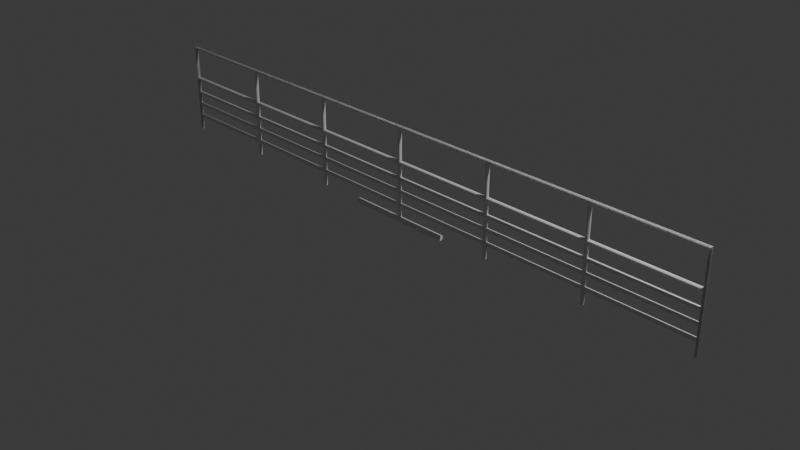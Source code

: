 # Source: corrimao.blend  (saved by Blender 4.5.91; exported with 4.5.12 LTS)
import bpy
from mathutils import Matrix  # noqa: F401  (used for matrix-valued properties, if any)

bpy.ops.wm.read_factory_settings(use_empty=True)
scene = bpy.context.scene
scene.name = 'Scene'

# ---- collections
col_collection = bpy.data.collections.new('Collection'); scene.collection.children.link(col_collection)

# ---- world
world_world = bpy.data.worlds.new('World'); scene.world = world_world
world_world.use_nodes = True; world_world.node_tree.nodes.clear()
_N = world_world.node_tree.nodes; _L = world_world.node_tree.links
n0 = _N.new('ShaderNodeOutputWorld'); n0.name = 'World Output'; n0.location = (200, 100)
n1 = _N.new('ShaderNodeBackground'); n1.name = 'Background'; n1.location = (-200, 100)
n1.inputs[0].default_value = (0.05088, 0.05088, 0.05088, 1.0)
_L.new(n1.outputs[0], n0.inputs[0])
n0.is_active_output = True
world_world.color = (0.05088, 0.05088, 0.05088)
world_world.sun_shadow_jitter_overblur = 0.0

# ---- cameras
cam_camera = bpy.data.cameras.new('Camera')
cam_camera.clip_end = 100.0
cam_camera.ortho_scale = 7.314

# ---- lights
light_light = bpy.data.lights.new('Light', 'POINT')
light_light.energy = 1000.0
light_light.shadow_soft_size = 0.1

# ---- meshes
me_cylinder = bpy.data.meshes.new('Cylinder')
me_cylinder.from_pydata([(-5.106e-08, 0.02965, -0.1161), (-3.873e-08, 0.02965, 0.1065), (0.005784, 0.02908, -0.1161), (0.005784, 0.02908, 0.1065), (0.01135, 0.02739, -0.1161), (0.01135, 0.02739, 0.1065), (0.01647, 0.02465, -0.1161), (0.01647, 0.02465, 0.1065), (0.02096, 0.02096, -0.1161), (0.02096, 0.02096, 0.1065), (0.02465, 0.01647, -0.1161), (0.02465, 0.01647, 0.1065), (0.02739, 0.01135, -0.1161), (0.02739, 0.01135, 0.1065), (0.02908, 0.005784, -0.1161), (0.02908, 0.005784, 0.1065), (0.02965, 6.146e-10, -0.1161), (0.02965, 6.146e-10, 0.1065), (0.02908, -0.005784, -0.1161), (0.02908, -0.005784, 0.1065), (0.02739, -0.01135, -0.1161), (0.02739, -0.01135, 0.1065), (0.02465, -0.01647, -0.1161), (0.02465, -0.01647, 0.1065), (0.02096, -0.02096, -0.1161), (0.02096, -0.02096, 0.1065), (0.01647, -0.02465, -0.1161), (0.01647, -0.02465, 0.1065), (0.01135, -0.02739, -0.1161), (0.01135, -0.02739, 0.1065), (0.005784, -0.02908, -0.1161), (0.005784, -0.02908, 0.1065), (-5.106e-08, -0.02965, -0.1161), (-3.873e-08, -0.02965, 0.1065), (-0.005784, -0.02908, -0.1161), (-0.005784, -0.02908, 0.1065), (-0.01135, -0.02739, -0.1161), (-0.01135, -0.02739, 0.1065), (-0.01647, -0.02465, -0.1161), (-0.01647, -0.02465, 0.1065), (-0.02096, -0.02096, -0.1161), (-0.02096, -0.02096, 0.1065), (-0.02465, -0.01647, -0.1161), (-0.02465, -0.01647, 0.1065), (-0.02739, -0.01135, -0.1161), (-0.02739, -0.01135, 0.1065), (-0.02908, -0.005784, -0.1161), (-0.02908, -0.005784, 0.1065), (-0.02965, 6.146e-10, -0.1161), (-0.02965, 6.146e-10, 0.1065), (-0.02908, 0.005784, -0.1161), (-0.02908, 0.005784, 0.1065), (-0.02739, 0.01135, -0.1161), (-0.02739, 0.01135, 0.1065), (-0.02465, 0.01647, -0.1161), (-0.02465, 0.01647, 0.1065), (-0.02096, 0.02096, -0.1161), (-0.02096, 0.02096, 0.1065), (-0.01647, 0.02465, -0.1161), (-0.01647, 0.02465, 0.1065), (-0.01135, 0.02739, -0.1161), (-0.01135, 0.02739, 0.1065), (-0.005784, 0.02908, -0.1161), (-0.005784, 0.02908, 0.1065), (-2.504e-08, 0.02965, 0.3329), (0.005784, 0.02908, 0.3329), (0.01135, 0.02739, 0.3329), (0.01647, 0.02465, 0.3329), (0.02096, 0.02096, 0.3329), (0.02465, 0.01647, 0.3329), (0.02739, 0.01135, 0.3329), (0.02908, 0.005784, 0.3329), (0.02965, 6.146e-10, 0.3329), (0.02908, -0.005784, 0.3329), (0.02739, -0.01135, 0.3329), (0.02465, -0.01647, 0.3329), (0.02096, -0.02096, 0.3329), (0.01647, -0.02465, 0.3329), (0.01135, -0.02739, 0.3329), (0.005784, -0.02908, 0.3329), (-2.504e-08, -0.02965, 0.3329), (-0.005784, -0.02908, 0.3329), (-0.01135, -0.02739, 0.3329), (-0.01647, -0.02465, 0.3329), (-0.02096, -0.02096, 0.3329), (-0.02465, -0.01647, 0.3329), (-0.02739, -0.01135, 0.3329), (-0.02908, -0.005784, 0.3329), (-0.02965, 6.146e-10, 0.3329), (-0.02908, 0.005784, 0.3329), (-0.02739, 0.01135, 0.3329), (-0.02465, 0.01647, 0.3329), (-0.02096, 0.02096, 0.3329), (-0.01647, 0.02465, 0.3329), (-0.01135, 0.02739, 0.3329), (-0.005784, 0.02908, 0.3329), (-0.005784, 0.02908, -0.3386), (-0.01135, 0.02739, -0.3386), (-0.01647, 0.02465, -0.3386), (-0.02096, 0.02096, -0.3386), (-0.02465, 0.01647, -0.3386), (-0.02739, 0.01135, -0.3386), (-0.02908, 0.005784, -0.3386), (-0.02965, 6.146e-10, -0.3386), (-0.02908, -0.005784, -0.3386), (-0.02739, -0.01135, -0.3386), (-0.02465, -0.01647, -0.3386), (-0.02096, -0.02096, -0.3386), (-0.01647, -0.02465, -0.3386), (-0.01135, -0.02739, -0.3386), (-0.005784, -0.02908, -0.3386), (-6.451e-08, -0.02965, -0.3386), (0.005784, -0.02908, -0.3386), (0.01135, -0.02739, -0.3386), (0.01647, -0.02465, -0.3386), (0.02096, -0.02096, -0.3386), (0.02465, -0.01647, -0.3386), (0.02739, -0.01135, -0.3386), (0.02908, -0.005784, -0.3386), (0.02965, 6.146e-10, -0.3386), (0.02908, 0.005784, -0.3386), (0.02739, 0.01135, -0.3386), (0.02465, 0.01647, -0.3386), (0.02096, 0.02096, -0.3386), (0.01647, 0.02465, -0.3386), (0.01135, 0.02739, -0.3386), (0.005784, 0.02908, -0.3386), (-6.451e-08, 0.02965, -0.3386), (-1.52e-08, 0.02965, 0.5504), (0.005784, 0.02908, 0.5504), (0.01135, 0.02739, 0.5504), (0.01647, 0.02465, 0.5504), (0.02096, 0.02096, 0.5504), (0.02465, 0.01647, 0.5504), (0.02739, 0.01135, 0.5504), (0.02908, 0.005784, 0.5504), (0.02965, 6.146e-10, 0.5504), (0.02908, -0.005784, 0.5504), (0.02739, -0.01135, 0.5504), (0.02465, -0.01647, 0.5504), (0.02096, -0.02096, 0.5504), (0.01647, -0.02465, 0.5504), (0.01135, -0.02739, 0.5504), (0.005784, -0.02908, 0.5504), (-1.52e-08, -0.02965, 0.5504), (-0.005784, -0.02908, 0.5504), (-0.01135, -0.02739, 0.5504), (-0.01647, -0.02465, 0.5504), (-0.02096, -0.02096, 0.5504), (-0.02465, -0.01647, 0.5504), (-0.02739, -0.01135, 0.5504), (-0.02908, -0.005784, 0.5504), (-0.02965, 6.146e-10, 0.5504), (-0.02908, 0.005784, 0.5504), (-0.02739, 0.01135, 0.5504), (-0.02465, 0.01647, 0.5504), (-0.02096, 0.02096, 0.5504), (-0.01647, 0.02465, 0.5504), (-0.01135, 0.02739, 0.5504), (-0.005784, 0.02908, 0.5504), (-0.005784, 0.02908, -0.6058), (-0.01135, 0.02739, -0.6058), (-0.01647, 0.02465, -0.6058), (-0.02096, 0.02096, -0.6058), (-0.02465, 0.01647, -0.6058), (-0.02739, 0.01135, -0.6058), (-0.02908, 0.005784, -0.6058), (-0.02965, 6.146e-10, -0.6058), (-0.02908, -0.005784, -0.6058), (-0.02739, -0.01135, -0.6058), (-0.02465, -0.01647, -0.6058), (-0.02096, -0.02096, -0.6058), (-0.01647, -0.02465, -0.6058), (-0.01135, -0.02739, -0.6058), (-0.005784, -0.02908, -0.6058), (-7.694e-08, -0.02965, -0.6058), (0.005784, -0.02908, -0.6058), (0.01135, -0.02739, -0.6058), (0.01647, -0.02465, -0.6058), (0.02096, -0.02096, -0.6058), (0.02465, -0.01647, -0.6058), (0.02739, -0.01135, -0.6058), (0.02908, -0.005784, -0.6058), (0.02965, 6.146e-10, -0.6058), (0.02908, 0.005784, -0.6058), (0.02739, 0.01135, -0.6058), (0.02465, 0.01647, -0.6058), (0.02096, 0.02096, -0.6058), (0.01647, 0.02465, -0.6058), (0.01135, 0.02739, -0.6058), (0.005784, 0.02908, -0.6058), (-7.694e-08, 0.02965, -0.6058), (-3.141e-08, 0.02965, 0.5928), (0.005784, 0.02908, 0.5928), (0.01135, 0.02739, 0.5928), (0.01647, 0.02465, 0.5928), (0.02096, 0.02096, 0.5928), (0.02465, 0.01647, 0.5928), (0.02739, 0.01135, 0.5928), (0.02908, 0.005784, 0.5928), (0.02965, 6.146e-10, 0.5928), (0.02908, -0.005784, 0.5928), (0.02739, -0.01135, 0.5928), (0.02465, -0.01647, 0.5928), (0.02096, -0.02096, 0.5928), (0.01647, -0.02465, 0.5928), (0.01135, -0.02739, 0.5928), (0.005784, -0.02908, 0.5928), (-3.141e-08, -0.02965, 0.5928), (-0.005784, -0.02908, 0.5928), (-0.01135, -0.02739, 0.5928), (-0.01647, -0.02465, 0.5928), (-0.02096, -0.02096, 0.5928), (-0.02465, -0.01647, 0.5928), (-0.02739, -0.01135, 0.5928), (-0.02908, -0.005784, 0.5928), (-0.02965, 6.146e-10, 0.5928), (-0.02908, 0.005784, 0.5928), (-0.02739, 0.01135, 0.5928), (-0.02465, 0.01647, 0.5928), (-0.02096, 0.02096, 0.5928), (-0.01647, 0.02465, 0.5928), (-0.01135, 0.02739, 0.5928), (-0.005784, 0.02908, 0.5928), (-3.141e-08, 0.02965, 0.5928), (0.005784, 0.02908, 0.5928), (0.01135, 0.02739, 0.5928), (0.01647, 0.02465, 0.5928), (0.02096, 0.02096, 0.5928), (0.02465, 0.01647, 0.5928), (0.02739, 0.01135, 0.5928), (0.02908, 0.005784, 0.5928), (0.02965, 6.146e-10, 0.5928), (0.02908, -0.005784, 0.5928), (0.02739, -0.01135, 0.5928), (0.02465, -0.01647, 0.5928), (0.02096, -0.02096, 0.5928), (0.01647, -0.02465, 0.5928), (0.01135, -0.02739, 0.5928), (0.005784, -0.02908, 0.5928), (-3.141e-08, -0.02965, 0.5928), (-0.005784, -0.02908, 0.5928), (-0.01135, -0.02739, 0.5928), (-0.01647, -0.02465, 0.5928), (-0.02096, -0.02096, 0.5928), (-0.02465, -0.01647, 0.5928), (-0.02739, -0.01135, 0.5928), (-0.02908, -0.005784, 0.5928), (-0.02965, 6.146e-10, 0.5928), (-0.02908, 0.005784, 0.5928), (-0.02739, 0.01135, 0.5928), (-0.02465, 0.01647, 0.5928), (-0.02096, 0.02096, 0.5928), (-0.01647, 0.02465, 0.5928), (-0.01135, 0.02739, 0.5928), (-0.005784, 0.02908, 0.5928)], [], [(0, 1, 3, 2), (2, 3, 5, 4), (4, 5, 7, 6), (6, 7, 9, 8), (8, 9, 11, 10), (10, 11, 13, 12), (12, 13, 15, 14), (14, 15, 17, 16), (16, 17, 19, 18), (18, 19, 21, 20), (20, 21, 23, 22), (22, 23, 25, 24), (24, 25, 27, 26), (26, 27, 29, 28), (28, 29, 31, 30), (30, 31, 33, 32), (32, 33, 35, 34), (34, 35, 37, 36), (36, 37, 39, 38), (38, 39, 41, 40), (40, 41, 43, 42), (42, 43, 45, 44), (44, 45, 47, 46), (46, 47, 49, 48), (48, 49, 51, 50), (50, 51, 53, 52), (52, 53, 55, 54), (54, 55, 57, 56), (56, 57, 59, 58), (58, 59, 61, 60), (60, 61, 63, 62), (62, 63, 1, 0), (8, 10, 122, 123), (41, 39, 83, 84), (23, 21, 74, 75), (5, 3, 65, 66), (49, 47, 87, 88), (31, 29, 78, 79), (13, 11, 69, 70), (57, 55, 91, 92), (39, 37, 82, 83), (21, 19, 73, 74), (1, 63, 95, 64), (3, 1, 64, 65), (47, 45, 86, 87), (29, 27, 77, 78), (11, 9, 68, 69), (55, 53, 90, 91), (37, 35, 81, 82), (19, 17, 72, 73), (63, 61, 94, 95), (45, 43, 85, 86), (27, 25, 76, 77), (9, 7, 67, 68), (53, 51, 89, 90), (35, 33, 80, 81), (17, 15, 71, 72), (61, 59, 93, 94), (43, 41, 84, 85), (25, 23, 75, 76), (7, 5, 66, 67), (51, 49, 88, 89), (33, 31, 79, 80), (15, 13, 70, 71), (59, 57, 92, 93), (96, 127, 191, 160), (83, 82, 146, 147), (64, 95, 159, 128), (69, 68, 132, 133), (82, 81, 145, 146), (95, 94, 158, 159), (68, 67, 131, 132), (81, 80, 144, 145), (94, 93, 157, 158), (67, 66, 130, 131), (80, 79, 143, 144), (93, 92, 156, 157), (66, 65, 129, 130), (79, 78, 142, 143), (92, 91, 155, 156), (65, 64, 128, 129), (78, 77, 141, 142), (91, 90, 154, 155), (77, 76, 140, 141), (90, 89, 153, 154), (76, 75, 139, 140), (89, 88, 152, 153), (75, 74, 138, 139), (88, 87, 151, 152), (74, 73, 137, 138), (87, 86, 150, 151), (73, 72, 136, 137), (86, 85, 149, 150), (72, 71, 135, 136), (85, 84, 148, 149), (71, 70, 134, 135), (84, 83, 147, 148), (70, 69, 133, 134), (128, 159, 223, 192), (133, 132, 196, 197), (146, 145, 209, 210), (159, 158, 222, 223), (132, 131, 195, 196), (145, 144, 208, 209), (158, 157, 221, 222), (131, 130, 194, 195), (144, 143, 207, 208), (157, 156, 220, 221), (130, 129, 193, 194), (143, 142, 206, 207), (156, 155, 219, 220), (129, 128, 192, 193), (142, 141, 205, 206), (155, 154, 218, 219), (141, 140, 204, 205), (154, 153, 217, 218), (140, 139, 203, 204), (153, 152, 216, 217), (139, 138, 202, 203), (152, 151, 215, 216), (138, 137, 201, 202), (151, 150, 214, 215), (137, 136, 200, 201), (150, 149, 213, 214), (136, 135, 199, 200), (149, 148, 212, 213), (135, 134, 198, 199), (148, 147, 211, 212), (134, 133, 197, 198), (147, 146, 210, 211), (26, 28, 113, 114), (44, 46, 104, 105), (0, 2, 126, 127), (62, 0, 127, 96), (18, 20, 117, 118), (36, 38, 108, 109), (54, 56, 99, 100), (10, 12, 121, 122), (28, 30, 112, 113), (46, 48, 103, 104), (2, 4, 125, 126), (20, 22, 116, 117), (38, 40, 107, 108), (56, 58, 98, 99), (12, 14, 120, 121), (30, 32, 111, 112), (48, 50, 102, 103), (4, 6, 124, 125), (22, 24, 115, 116), (40, 42, 106, 107), (58, 60, 97, 98), (14, 16, 119, 120), (32, 34, 110, 111), (50, 52, 101, 102), (6, 8, 123, 124), (24, 26, 114, 115), (42, 44, 105, 106), (60, 62, 96, 97), (16, 18, 118, 119), (34, 36, 109, 110), (52, 54, 100, 101), (191, 190, 189, 188, 187, 186, 185, 184, 183, 182, 181, 180, 179, 178, 177, 176, 175, 174, 173, 172, 171, 170, 169, 168, 167, 166, 165, 164, 163, 162, 161, 160), (123, 122, 186, 187), (110, 109, 173, 174), (97, 96, 160, 161), (124, 123, 187, 188), (111, 110, 174, 175), (98, 97, 161, 162), (125, 124, 188, 189), (112, 111, 175, 176), (99, 98, 162, 163), (126, 125, 189, 190), (113, 112, 176, 177), (100, 99, 163, 164), (127, 126, 190, 191), (114, 113, 177, 178), (101, 100, 164, 165), (115, 114, 178, 179), (102, 101, 165, 166), (116, 115, 179, 180), (103, 102, 166, 167), (117, 116, 180, 181), (104, 103, 167, 168), (118, 117, 181, 182), (105, 104, 168, 169), (119, 118, 182, 183), (106, 105, 169, 170), (120, 119, 183, 184), (107, 106, 170, 171), (121, 120, 184, 185), (108, 107, 171, 172), (122, 121, 185, 186), (109, 108, 172, 173), (221, 220, 252, 253), (225, 224, 255, 254, 253, 252, 251, 250, 249, 248, 247, 246, 245, 244, 243, 242, 241, 240, 239, 238, 237, 236, 235, 234, 233, 232, 231, 230, 229, 228, 227, 226), (199, 198, 230, 231), (208, 207, 239, 240), (217, 216, 248, 249), (195, 194, 226, 227), (204, 203, 235, 236), (213, 212, 244, 245), (222, 221, 253, 254), (200, 199, 231, 232), (209, 208, 240, 241), (218, 217, 249, 250), (196, 195, 227, 228), (205, 204, 236, 237), (214, 213, 245, 246), (223, 222, 254, 255), (201, 200, 232, 233), (210, 209, 241, 242), (219, 218, 250, 251), (197, 196, 228, 229), (206, 205, 237, 238), (215, 214, 246, 247), (193, 192, 224, 225), (192, 223, 255, 224), (202, 201, 233, 234), (211, 210, 242, 243), (220, 219, 251, 252), (198, 197, 229, 230), (207, 206, 238, 239), (216, 215, 247, 248), (194, 193, 225, 226), (203, 202, 234, 235), (212, 211, 243, 244)])
_uv = me_cylinder.uv_layers.new(name='UVMap')
_uv.uv.foreach_set('vector', [1.0, 0.5, 1.0, 1.0, 0.9688, 1.0, 0.9688, 0.5, 0.9688, 0.5, 0.9688, 1.0, 0.9375, 1.0, 0.9375, 0.5, 0.9375, 0.5, 0.9375, 1.0, 0.9062, 1.0, 0.9062, 0.5, 0.9062, 0.5, 0.9062, 1.0, 0.875, 1.0, 0.875, 0.5, 0.875, 0.5, 0.875, 1.0, 0.8438, 1.0, 0.8438, 0.5, 0.8438, 0.5, 0.8438, 1.0, 0.8125, 1.0, 0.8125, 0.5, 0.8125, 0.5, 0.8125, 1.0, 0.7812, 1.0, 0.7812, 0.5, 0.7812, 0.5, 0.7812, 1.0, 0.75, 1.0, 0.75, 0.5, 0.75, 0.5, 0.75, 1.0, 0.7188, 1.0, 0.7188, 0.5, 0.7188, 0.5, 0.7188, 1.0, 0.6875, 1.0, 0.6875, 0.5, 0.6875, 0.5, 0.6875, 1.0, 0.6562, 1.0, 0.6562, 0.5, 0.6562, 0.5, 0.6562, 1.0, 0.625, 1.0, 0.625, 0.5, 0.625, 0.5, 0.625, 1.0, 0.5938, 1.0, 0.5938, 0.5, 0.5938, 0.5, 0.5938, 1.0, 0.5625, 1.0, 0.5625, 0.5, 0.5625, 0.5, 0.5625, 1.0, 0.5312, 1.0, 0.5312, 0.5, 0.5312, 0.5, 0.5312, 1.0, 0.5, 1.0, 0.5, 0.5, 0.5, 0.5, 0.5, 1.0, 0.4688, 1.0, 0.4688, 0.5, 0.4688, 0.5, 0.4688, 1.0, 0.4375, 1.0, 0.4375, 0.5, 0.4375, 0.5, 0.4375, 1.0, 0.4062, 1.0, 0.4062, 0.5, 0.4062, 0.5, 0.4062, 1.0, 0.375, 1.0, 0.375, 0.5, 0.375, 0.5, 0.375, 1.0, 0.3438, 1.0, 0.3438, 0.5, 0.3438, 0.5, 0.3438, 1.0, 0.3125, 1.0, 0.3125, 0.5, 0.3125, 0.5, 0.3125, 1.0, 0.2812, 1.0, 0.2812, 0.5, 0.2812, 0.5, 0.2812, 1.0, 0.25, 1.0, 0.25, 0.5, 0.25, 0.5, 0.25, 1.0, 0.2188, 1.0, 0.2188, 0.5, 0.2188, 0.5, 0.2188, 1.0, 0.1875, 1.0, 0.1875, 0.5, 0.1875, 0.5, 0.1875, 1.0, 0.1562, 1.0, 0.1562, 0.5, 0.1562, 0.5, 0.1562, 1.0, 0.125, 1.0, 0.125, 0.5, 0.125, 0.5, 0.125, 1.0, 0.09375, 1.0, 0.09375, 0.5, 0.09375, 0.5, 0.09375, 1.0, 0.0625, 1.0, 0.0625, 0.5, 0.0625, 0.5, 0.0625, 1.0, 0.03125, 1.0, 0.03125, 0.5, 0.03125, 0.5, 0.03125, 1.0, 0.0, 1.0, 0.0, 0.5, 0.875, 0.5, 0.8438, 0.5, 0.8438, 0.5, 0.875, 0.5, 0.375, 1.0, 0.4062, 1.0, 0.4062, 1.0, 0.375, 1.0, 0.6562, 1.0, 0.6875, 1.0, 0.6875, 1.0, 0.6562, 1.0, 0.9375, 1.0, 0.9688, 1.0, 0.9688, 1.0, 0.9375, 1.0, 0.25, 1.0, 0.2812, 1.0, 0.2812, 1.0, 0.25, 1.0, 0.5312, 1.0, 0.5625, 1.0, 0.5625, 1.0, 0.5312, 1.0, 0.8125, 1.0, 0.8438, 1.0, 0.8438, 1.0, 0.8125, 1.0, 0.125, 1.0, 0.1562, 1.0, 0.1562, 1.0, 0.125, 1.0, 0.4062, 1.0, 0.4375, 1.0, 0.4375, 1.0, 0.4062, 1.0, 0.6875, 1.0, 0.7188, 1.0, 0.7188, 1.0, 0.6875, 1.0, 0.0, 1.0, 0.03125, 1.0, 0.03125, 1.0, 0.0, 1.0, 0.9688, 1.0, 1.0, 1.0, 1.0, 1.0, 0.9688, 1.0, 0.2812, 1.0, 0.3125, 1.0, 0.3125, 1.0, 0.2812, 1.0, 0.5625, 1.0, 0.5938, 1.0, 0.5938, 1.0, 0.5625, 1.0, 0.8438, 1.0, 0.875, 1.0, 0.875, 1.0, 0.8438, 1.0, 0.1562, 1.0, 0.1875, 1.0, 0.1875, 1.0, 0.1562, 1.0, 0.4375, 1.0, 0.4688, 1.0, 0.4688, 1.0, 0.4375, 1.0, 0.7188, 1.0, 0.75, 1.0, 0.75, 1.0, 0.7188, 1.0, 0.03125, 1.0, 0.0625, 1.0, 0.0625, 1.0, 0.03125, 1.0, 0.3125, 1.0, 0.3438, 1.0, 0.3438, 1.0, 0.3125, 1.0, 0.5938, 1.0, 0.625, 1.0, 0.625, 1.0, 0.5938, 1.0, 0.875, 1.0, 0.9062, 1.0, 0.9062, 1.0, 0.875, 1.0, 0.1875, 1.0, 0.2188, 1.0, 0.2188, 1.0, 0.1875, 1.0, 0.4688, 1.0, 0.5, 1.0, 0.5, 1.0, 0.4688, 1.0, 0.75, 1.0, 0.7812, 1.0, 0.7812, 1.0, 0.75, 1.0, 0.0625, 1.0, 0.09375, 1.0, 0.09375, 1.0, 0.0625, 1.0, 0.3438, 1.0, 0.375, 1.0, 0.375, 1.0, 0.3438, 1.0, 0.625, 1.0, 0.6562, 1.0, 0.6562, 1.0, 0.625, 1.0, 0.9062, 1.0, 0.9375, 1.0, 0.9375, 1.0, 0.9062, 1.0, 0.2188, 1.0, 0.25, 1.0, 0.25, 1.0, 0.2188, 1.0, 0.5, 1.0, 0.5312, 1.0, 0.5312, 1.0, 0.5, 1.0, 0.7812, 1.0, 0.8125, 1.0, 0.8125, 1.0, 0.7812, 1.0, 0.09375, 1.0, 0.125, 1.0, 0.125, 1.0, 0.09375, 1.0, 0.03125, 0.5, 0.0, 0.5, 0.0, 0.5, 0.03125, 0.5, 0.4062, 1.0, 0.4375, 1.0, 0.4375, 1.0, 0.4062, 1.0, 0.0, 1.0, 0.03125, 1.0, 0.03125, 1.0, 0.0, 1.0, 0.8438, 1.0, 0.875, 1.0, 0.875, 1.0, 0.8438, 1.0, 0.4375, 1.0, 0.4688, 1.0, 0.4688, 1.0, 0.4375, 1.0, 0.03125, 1.0, 0.0625, 1.0, 0.0625, 1.0, 0.03125, 1.0, 0.875, 1.0, 0.9062, 1.0, 0.9062, 1.0, 0.875, 1.0, 0.4688, 1.0, 0.5, 1.0, 0.5, 1.0, 0.4688, 1.0, 0.0625, 1.0, 0.09375, 1.0, 0.09375, 1.0, 0.0625, 1.0, 0.9062, 1.0, 0.9375, 1.0, 0.9375, 1.0, 0.9062, 1.0, 0.5, 1.0, 0.5312, 1.0, 0.5312, 1.0, 0.5, 1.0, 0.09375, 1.0, 0.125, 1.0, 0.125, 1.0, 0.09375, 1.0, 0.9375, 1.0, 0.9688, 1.0, 0.9688, 1.0, 0.9375, 1.0, 0.5312, 1.0, 0.5625, 1.0, 0.5625, 1.0, 0.5312, 1.0, 0.125, 1.0, 0.1562, 1.0, 0.1562, 1.0, 0.125, 1.0, 0.9688, 1.0, 1.0, 1.0, 1.0, 1.0, 0.9688, 1.0, 0.5625, 1.0, 0.5938, 1.0, 0.5938, 1.0, 0.5625, 1.0, 0.1562, 1.0, 0.1875, 1.0, 0.1875, 1.0, 0.1562, 1.0, 0.5938, 1.0, 0.625, 1.0, 0.625, 1.0, 0.5938, 1.0, 0.1875, 1.0, 0.2188, 1.0, 0.2188, 1.0, 0.1875, 1.0, 0.625, 1.0, 0.6562, 1.0, 0.6562, 1.0, 0.625, 1.0, 0.2188, 1.0, 0.25, 1.0, 0.25, 1.0, 0.2188, 1.0, 0.6562, 1.0, 0.6875, 1.0, 0.6875, 1.0, 0.6562, 1.0, 0.25, 1.0, 0.2812, 1.0, 0.2812, 1.0, 0.25, 1.0, 0.6875, 1.0, 0.7188, 1.0, 0.7188, 1.0, 0.6875, 1.0, 0.2812, 1.0, 0.3125, 1.0, 0.3125, 1.0, 0.2812, 1.0, 0.7188, 1.0, 0.75, 1.0, 0.75, 1.0, 0.7188, 1.0, 0.3125, 1.0, 0.3438, 1.0, 0.3438, 1.0, 0.3125, 1.0, 0.75, 1.0, 0.7812, 1.0, 0.7812, 1.0, 0.75, 1.0, 0.3438, 1.0, 0.375, 1.0, 0.375, 1.0, 0.3438, 1.0, 0.7812, 1.0, 0.8125, 1.0, 0.8125, 1.0, 0.7812, 1.0, 0.375, 1.0, 0.4062, 1.0, 0.4062, 1.0, 0.375, 1.0, 0.8125, 1.0, 0.8438, 1.0, 0.8438, 1.0, 0.8125, 1.0, 0.0, 1.0, 0.03125, 1.0, 0.03125, 1.0, 0.0, 1.0, 0.8438, 1.0, 0.875, 1.0, 0.875, 1.0, 0.8438, 1.0, 0.4375, 1.0, 0.4688, 1.0, 0.4688, 1.0, 0.4375, 1.0, 0.03125, 1.0, 0.0625, 1.0, 0.0625, 1.0, 0.03125, 1.0, 0.875, 1.0, 0.9062, 1.0, 0.9062, 1.0, 0.875, 1.0, 0.4688, 1.0, 0.5, 1.0, 0.5, 1.0, 0.4688, 1.0, 0.0625, 1.0, 0.09375, 1.0, 0.09375, 1.0, 0.0625, 1.0, 0.9062, 1.0, 0.9375, 1.0, 0.9375, 1.0, 0.9062, 1.0, 0.5, 1.0, 0.5312, 1.0, 0.5312, 1.0, 0.5, 1.0, 0.09375, 1.0, 0.125, 1.0, 0.125, 1.0, 0.09375, 1.0, 0.9375, 1.0, 0.9688, 1.0, 0.9688, 1.0, 0.9375, 1.0, 0.5312, 1.0, 0.5625, 1.0, 0.5625, 1.0, 0.5312, 1.0, 0.125, 1.0, 0.1562, 1.0, 0.1562, 1.0, 0.125, 1.0, 0.9688, 1.0, 1.0, 1.0, 1.0, 1.0, 0.9688, 1.0, 0.5625, 1.0, 0.5938, 1.0, 0.5938, 1.0, 0.5625, 1.0, 0.1562, 1.0, 0.1875, 1.0, 0.1875, 1.0, 0.1562, 1.0, 0.5938, 1.0, 0.625, 1.0, 0.625, 1.0, 0.5938, 1.0, 0.1875, 1.0, 0.2188, 1.0, 0.2188, 1.0, 0.1875, 1.0, 0.625, 1.0, 0.6562, 1.0, 0.6562, 1.0, 0.625, 1.0, 0.2188, 1.0, 0.25, 1.0, 0.25, 1.0, 0.2188, 1.0, 0.6562, 1.0, 0.6875, 1.0, 0.6875, 1.0, 0.6562, 1.0, 0.25, 1.0, 0.2812, 1.0, 0.2812, 1.0, 0.25, 1.0, 0.6875, 1.0, 0.7188, 1.0, 0.7188, 1.0, 0.6875, 1.0, 0.2812, 1.0, 0.3125, 1.0, 0.3125, 1.0, 0.2812, 1.0, 0.7188, 1.0, 0.75, 1.0, 0.75, 1.0, 0.7188, 1.0, 0.3125, 1.0, 0.3438, 1.0, 0.3438, 1.0, 0.3125, 1.0, 0.75, 1.0, 0.7812, 1.0, 0.7812, 1.0, 0.75, 1.0, 0.3438, 1.0, 0.375, 1.0, 0.375, 1.0, 0.3438, 1.0, 0.7812, 1.0, 0.8125, 1.0, 0.8125, 1.0, 0.7812, 1.0, 0.375, 1.0, 0.4062, 1.0, 0.4062, 1.0, 0.375, 1.0, 0.8125, 1.0, 0.8438, 1.0, 0.8438, 1.0, 0.8125, 1.0, 0.4062, 1.0, 0.4375, 1.0, 0.4375, 1.0, 0.4062, 1.0, 0.5938, 0.5, 0.5625, 0.5, 0.5625, 0.5, 0.5938, 0.5, 0.3125, 0.5, 0.2812, 0.5, 0.2812, 0.5, 0.3125, 0.5, 1.0, 0.5, 0.9688, 0.5, 0.9688, 0.5, 1.0, 0.5, 0.03125, 0.5, 0.0, 0.5, 0.0, 0.5, 0.03125, 0.5, 0.7188, 0.5, 0.6875, 0.5, 0.6875, 0.5, 0.7188, 0.5, 0.4375, 0.5, 0.4062, 0.5, 0.4062, 0.5, 0.4375, 0.5, 0.1562, 0.5, 0.125, 0.5, 0.125, 0.5, 0.1562, 0.5, 0.8438, 0.5, 0.8125, 0.5, 0.8125, 0.5, 0.8438, 0.5, 0.5625, 0.5, 0.5312, 0.5, 0.5312, 0.5, 0.5625, 0.5, 0.2812, 0.5, 0.25, 0.5, 0.25, 0.5, 0.2812, 0.5, 0.9688, 0.5, 0.9375, 0.5, 0.9375, 0.5, 0.9688, 0.5, 0.6875, 0.5, 0.6562, 0.5, 0.6562, 0.5, 0.6875, 0.5, 0.4062, 0.5, 0.375, 0.5, 0.375, 0.5, 0.4062, 0.5, 0.125, 0.5, 0.09375, 0.5, 0.09375, 0.5, 0.125, 0.5, 0.8125, 0.5, 0.7812, 0.5, 0.7812, 0.5, 0.8125, 0.5, 0.5312, 0.5, 0.5, 0.5, 0.5, 0.5, 0.5312, 0.5, 0.25, 0.5, 0.2188, 0.5, 0.2188, 0.5, 0.25, 0.5, 0.9375, 0.5, 0.9062, 0.5, 0.9062, 0.5, 0.9375, 0.5, 0.6562, 0.5, 0.625, 0.5, 0.625, 0.5, 0.6562, 0.5, 0.375, 0.5, 0.3438, 0.5, 0.3438, 0.5, 0.375, 0.5, 0.09375, 0.5, 0.0625, 0.5, 0.0625, 0.5, 0.09375, 0.5, 0.7812, 0.5, 0.75, 0.5, 0.75, 0.5, 0.7812, 0.5, 0.5, 0.5, 0.4688, 0.5, 0.4688, 0.5, 0.5, 0.5, 0.2188, 0.5, 0.1875, 0.5, 0.1875, 0.5, 0.2188, 0.5, 0.9062, 0.5, 0.875, 0.5, 0.875, 0.5, 0.9062, 0.5, 0.625, 0.5, 0.5938, 0.5, 0.5938, 0.5, 0.625, 0.5, 0.3438, 0.5, 0.3125, 0.5, 0.3125, 0.5, 0.3438, 0.5, 0.0625, 0.5, 0.03125, 0.5, 0.03125, 0.5, 0.0625, 0.5, 0.75, 0.5, 0.7188, 0.5, 0.7188, 0.5, 0.75, 0.5, 0.4688, 0.5, 0.4375, 0.5, 0.4375, 0.5, 0.4688, 0.5, 0.1875, 0.5, 0.1562, 0.5, 0.1562, 0.5, 0.1875, 0.5, 0.75, 0.49, 0.7968, 0.4854, 0.8418, 0.4717, 0.8833, 0.4496, 0.9197, 0.4197, 0.9496, 0.3833, 0.9717, 0.3418, 0.9854, 0.2968, 0.99, 0.25, 0.9854, 0.2032, 0.9717, 0.1582, 0.9496, 0.1167, 0.9197, 0.08029, 0.8833, 0.05045, 0.8418, 0.02827, 0.7968, 0.01461, 0.75, 0.01, 0.7032, 0.01461, 0.6582, 0.02827, 0.6167, 0.05045, 0.5803, 0.08029, 0.5504, 0.1167, 0.5283, 0.1582, 0.5146, 0.2032, 0.51, 0.25, 0.5146, 0.2968, 0.5283, 0.3418, 0.5504, 0.3833, 0.5803, 0.4197, 0.6167, 0.4496, 0.6582, 0.4717, 0.7032, 0.4854, 0.875, 0.5, 0.8438, 0.5, 0.8438, 0.5, 0.875, 0.5, 0.4688, 0.5, 0.4375, 0.5, 0.4375, 0.5, 0.4688, 0.5, 0.0625, 0.5, 0.03125, 0.5, 0.03125, 0.5, 0.0625, 0.5, 0.9062, 0.5, 0.875, 0.5, 0.875, 0.5, 0.9062, 0.5, 0.5, 0.5, 0.4688, 0.5, 0.4688, 0.5, 0.5, 0.5, 0.09375, 0.5, 0.0625, 0.5, 0.0625, 0.5, 0.09375, 0.5, 0.9375, 0.5, 0.9062, 0.5, 0.9062, 0.5, 0.9375, 0.5, 0.5312, 0.5, 0.5, 0.5, 0.5, 0.5, 0.5312, 0.5, 0.125, 0.5, 0.09375, 0.5, 0.09375, 0.5, 0.125, 0.5, 0.9688, 0.5, 0.9375, 0.5, 0.9375, 0.5, 0.9688, 0.5, 0.5625, 0.5, 0.5312, 0.5, 0.5312, 0.5, 0.5625, 0.5, 0.1562, 0.5, 0.125, 0.5, 0.125, 0.5, 0.1562, 0.5, 1.0, 0.5, 0.9688, 0.5, 0.9688, 0.5, 1.0, 0.5, 0.5938, 0.5, 0.5625, 0.5, 0.5625, 0.5, 0.5938, 0.5, 0.1875, 0.5, 0.1562, 0.5, 0.1562, 0.5, 0.1875, 0.5, 0.625, 0.5, 0.5938, 0.5, 0.5938, 0.5, 0.625, 0.5, 0.2188, 0.5, 0.1875, 0.5, 0.1875, 0.5, 0.2188, 0.5, 0.6562, 0.5, 0.625, 0.5, 0.625, 0.5, 0.6562, 0.5, 0.25, 0.5, 0.2188, 0.5, 0.2188, 0.5, 0.25, 0.5, 0.6875, 0.5, 0.6562, 0.5, 0.6562, 0.5, 0.6875, 0.5, 0.2812, 0.5, 0.25, 0.5, 0.25, 0.5, 0.2812, 0.5, 0.7188, 0.5, 0.6875, 0.5, 0.6875, 0.5, 0.7188, 0.5, 0.3125, 0.5, 0.2812, 0.5, 0.2812, 0.5, 0.3125, 0.5, 0.75, 0.5, 0.7188, 0.5, 0.7188, 0.5, 0.75, 0.5, 0.3438, 0.5, 0.3125, 0.5, 0.3125, 0.5, 0.3438, 0.5, 0.7812, 0.5, 0.75, 0.5, 0.75, 0.5, 0.7812, 0.5, 0.375, 0.5, 0.3438, 0.5, 0.3438, 0.5, 0.375, 0.5, 0.8125, 0.5, 0.7812, 0.5, 0.7812, 0.5, 0.8125, 0.5, 0.4062, 0.5, 0.375, 0.5, 0.375, 0.5, 0.4062, 0.5, 0.8438, 0.5, 0.8125, 0.5, 0.8125, 0.5, 0.8438, 0.5, 0.4375, 0.5, 0.4062, 0.5, 0.4062, 0.5, 0.4375, 0.5, 0.09375, 1.0, 0.125, 1.0, 0.125, 1.0, 0.09375, 1.0, 0.2968, 0.4854, 0.25, 0.49, 0.2032, 0.4854, 0.1582, 0.4717, 0.1167, 0.4496, 0.08029, 0.4197, 0.05045, 0.3833, 0.02827, 0.3418, 0.01461, 0.2968, 0.01, 0.25, 0.01461, 0.2032, 0.02827, 0.1582, 0.05045, 0.1167, 0.08029, 0.08029, 0.1167, 0.05045, 0.1582, 0.02827, 0.2032, 0.01461, 0.25, 0.01, 0.2968, 0.01461, 0.3418, 0.02827, 0.3833, 0.05045, 0.4197, 0.08029, 0.4496, 0.1167, 0.4717, 0.1582, 0.4854, 0.2032, 0.49, 0.25, 0.4854, 0.2968, 0.4717, 0.3418, 0.4496, 0.3833, 0.4197, 0.4197, 0.3833, 0.4496, 0.3418, 0.4717, 0.7812, 1.0, 0.8125, 1.0, 0.8125, 1.0, 0.7812, 1.0, 0.5, 1.0, 0.5312, 1.0, 0.5312, 1.0, 0.5, 1.0, 0.2188, 1.0, 0.25, 1.0, 0.25, 1.0, 0.2188, 1.0, 0.9062, 1.0, 0.9375, 1.0, 0.9375, 1.0, 0.9062, 1.0, 0.625, 1.0, 0.6562, 1.0, 0.6562, 1.0, 0.625, 1.0, 0.3438, 1.0, 0.375, 1.0, 0.375, 1.0, 0.3438, 1.0, 0.0625, 1.0, 0.09375, 1.0, 0.09375, 1.0, 0.0625, 1.0, 0.75, 1.0, 0.7812, 1.0, 0.7812, 1.0, 0.75, 1.0, 0.4688, 1.0, 0.5, 1.0, 0.5, 1.0, 0.4688, 1.0, 0.1875, 1.0, 0.2188, 1.0, 0.2188, 1.0, 0.1875, 1.0, 0.875, 1.0, 0.9062, 1.0, 0.9062, 1.0, 0.875, 1.0, 0.5938, 1.0, 0.625, 1.0, 0.625, 1.0, 0.5938, 1.0, 0.3125, 1.0, 0.3438, 1.0, 0.3438, 1.0, 0.3125, 1.0, 0.03125, 1.0, 0.0625, 1.0, 0.0625, 1.0, 0.03125, 1.0, 0.7188, 1.0, 0.75, 1.0, 0.75, 1.0, 0.7188, 1.0, 0.4375, 1.0, 0.4688, 1.0, 0.4688, 1.0, 0.4375, 1.0, 0.1562, 1.0, 0.1875, 1.0, 0.1875, 1.0, 0.1562, 1.0, 0.8438, 1.0, 0.875, 1.0, 0.875, 1.0, 0.8438, 1.0, 0.5625, 1.0, 0.5938, 1.0, 0.5938, 1.0, 0.5625, 1.0, 0.2812, 1.0, 0.3125, 1.0, 0.3125, 1.0, 0.2812, 1.0, 0.9688, 1.0, 1.0, 1.0, 1.0, 1.0, 0.9688, 1.0, 0.0, 1.0, 0.03125, 1.0, 0.03125, 1.0, 0.0, 1.0, 0.6875, 1.0, 0.7188, 1.0, 0.7188, 1.0, 0.6875, 1.0, 0.4062, 1.0, 0.4375, 1.0, 0.4375, 1.0, 0.4062, 1.0, 0.125, 1.0, 0.1562, 1.0, 0.1562, 1.0, 0.125, 1.0, 0.8125, 1.0, 0.8438, 1.0, 0.8438, 1.0, 0.8125, 1.0, 0.5312, 1.0, 0.5625, 1.0, 0.5625, 1.0, 0.5312, 1.0, 0.25, 1.0, 0.2812, 1.0, 0.2812, 1.0, 0.25, 1.0, 0.9375, 1.0, 0.9688, 1.0, 0.9688, 1.0, 0.9375, 1.0, 0.6562, 1.0, 0.6875, 1.0, 0.6875, 1.0, 0.6562, 1.0, 0.375, 1.0, 0.4062, 1.0, 0.4062, 1.0, 0.375, 1.0])
me_cylinder.update()

# ---- curves / text
cu_plane_001 = bpy.data.curves.new('Plane.001', 'CURVE')
cu_plane_001.dimensions = '3D'
_sp = cu_plane_001.splines.new('POLY'); _sp.points.add(3)
_sp.points.foreach_set('co', [-2.314, 0.0002096, -4.37e-08, 0.0, -2.314, -1.0, 0.0, 0.0, -2.314, -1.0, 0.0, 0.0, -2.314, 0.0002096, -4.37e-08, 0.0])
_sp.order_v = 0
_sp.resolution_v = 0
_sp.use_cyclic_u = True
_sp.use_endpoint_u = True
_sp.use_smooth = False
_sp = cu_plane_001.splines.new('POLY'); _sp.points.add(3)
_sp.points.foreach_set('co', [3.496, -0.1634, 3.657e-08, 0.0, -3.476, -0.1634, 3.657e-08, 0.0, -3.476, -0.1634, 3.657e-08, 0.0, 3.496, -0.1634, 3.657e-08, 0.0])
_sp.order_v = 0
_sp.resolution_v = 0
_sp.use_cyclic_u = True
_sp.use_endpoint_u = True
_sp.use_smooth = False
_sp = cu_plane_001.splines.new('POLY'); _sp.points.add(3)
_sp.points.foreach_set('co', [1.172, 0.0002096, -4.37e-08, 0.0, 1.172, -1.0, 0.0, 0.0, 1.172, -1.0, 0.0, 0.0, 1.172, 0.0002096, -4.37e-08, 0.0])
_sp.order_v = 0
_sp.resolution_v = 0
_sp.use_cyclic_u = True
_sp.use_endpoint_u = True
_sp.use_smooth = False
_sp = cu_plane_001.splines.new('POLY'); _sp.points.add(7)
_sp.points.foreach_set('co', [-3.476, 0.0002096, -4.37e-08, 0.0, -3.476, -1.0, 0.0, 0.0, 3.496, -1.0, 0.0, 0.0, 3.496, 0.0002096, -4.37e-08, 0.0, 3.496, 0.0002096, -4.37e-08, 0.0, 3.496, -1.0, 0.0, 0.0, -3.476, -1.0, 0.0, 0.0, -3.476, 0.0002096, -4.37e-08, 0.0])
_sp.order_v = 0
_sp.resolution_v = 0
_sp.use_cyclic_u = True
_sp.use_endpoint_u = True
_sp.use_smooth = False
_sp = cu_plane_001.splines.new('POLY'); _sp.points.add(3)
_sp.points.foreach_set('co', [3.496, -0.4505, 2.402e-08, 0.0, -3.476, -0.4505, 2.402e-08, 0.0, -3.476, -0.4505, 2.402e-08, 0.0, 3.496, -0.4505, 2.402e-08, 0.0])
_sp.order_v = 0
_sp.resolution_v = 0
_sp.use_cyclic_u = True
_sp.use_endpoint_u = True
_sp.use_smooth = False
_sp = cu_plane_001.splines.new('POLY'); _sp.points.add(3)
_sp.points.foreach_set('co', [0.01, 0.0002096, -4.37e-08, 0.0, 0.01, -1.0, 0.0, 0.0, 0.01, -1.0, 0.0, 0.0, 0.01, 0.0002096, -4.37e-08, 0.0])
_sp.order_v = 0
_sp.resolution_v = 0
_sp.use_cyclic_u = True
_sp.use_endpoint_u = True
_sp.use_smooth = False
_sp = cu_plane_001.splines.new('POLY'); _sp.points.add(3)
_sp.points.foreach_set('co', [3.496, -0.6243, 1.642e-08, 0.0, -3.476, -0.6243, 1.642e-08, 0.0, -3.476, -0.6243, 1.642e-08, 0.0, 3.496, -0.6243, 1.642e-08, 0.0])
_sp.order_v = 0
_sp.resolution_v = 0
_sp.use_cyclic_u = True
_sp.use_endpoint_u = True
_sp.use_smooth = False
_sp = cu_plane_001.splines.new('POLY'); _sp.points.add(3)
_sp.points.foreach_set('co', [-1.152, 0.0002096, -4.37e-08, 0.0, -1.152, -1.0, 0.0, 0.0, -1.152, -1.0, 0.0, 0.0, -1.152, 0.0002096, -4.37e-08, 0.0])
_sp.order_v = 0
_sp.resolution_v = 0
_sp.use_cyclic_u = True
_sp.use_endpoint_u = True
_sp.use_smooth = False
_sp = cu_plane_001.splines.new('POLY'); _sp.points.add(3)
_sp.points.foreach_set('co', [3.496, -0.3078, 3.026e-08, 0.0, -3.476, -0.3078, 3.026e-08, 0.0, -3.476, -0.3078, 3.026e-08, 0.0, 3.496, -0.3078, 3.026e-08, 0.0])
_sp.order_v = 0
_sp.resolution_v = 0
_sp.use_cyclic_u = True
_sp.use_endpoint_u = True
_sp.use_smooth = False
_sp = cu_plane_001.splines.new('POLY'); _sp.points.add(3)
_sp.points.foreach_set('co', [2.334, 0.0002096, -4.37e-08, 0.0, 2.334, -1.0, 0.0, 0.0, 2.334, -1.0, 0.0, 0.0, 2.334, 0.0002096, -4.37e-08, 0.0])
_sp.order_v = 0
_sp.resolution_v = 0
_sp.use_cyclic_u = True
_sp.use_endpoint_u = True
_sp.use_smooth = False
cu_plane_001.bevel_depth = 0.02
cu_plane_001.fill_mode = 'FULL'

# ---- objects
ob_light = bpy.data.objects.new('Light', light_light)
ob_camera = bpy.data.objects.new('Camera', cam_camera)
ob_cylinder = bpy.data.objects.new('Cylinder', me_cylinder)
ob_plane_001 = bpy.data.objects.new('Plane.001', cu_plane_001)

# ---- transforms, parenting, visibility, modifiers, constraints
ob_light.location = (4.076, 1.005, 5.904)
ob_light.rotation_euler = (0.6503, 0.05522, 1.866)
ob_light.lock_rotations_4d = False
ob_light.empty_display_type = 'ARROWS'
ob_light.color = (0.0, 0.0, 0.0, 0.0)
ob_light.lineart.crease_threshold = 0.0
ob_camera.location = (7.359, -6.926, 4.958)
ob_camera.rotation_euler = (1.109, 0.0, 0.8149)
ob_camera.lock_rotations_4d = False
ob_camera.empty_display_type = 'ARROWS'
ob_camera.color = (0.0, 0.0, 0.0, 0.0)
ob_camera.display_type = 'WIRE'
ob_camera.lineart.crease_threshold = 0.0
ob_cylinder.location = (0.0, 0.0, 0.0)
ob_cylinder.rotation_euler = (-0.0, 1.571, 0.0)
ob_plane_001.location = (0.0, 0.0, 0.0)
ob_plane_001.rotation_euler = (-1.571, -0.0, 0.0)

# ---- collection membership
col_collection.objects.link(ob_light)
col_collection.objects.link(ob_camera)
col_collection.objects.link(ob_cylinder)
col_collection.objects.link(ob_plane_001)

# ---- scene / render settings (as saved in the file)
scene.camera = ob_camera
scene.frame_start = 1; scene.frame_end = 250; scene.frame_set(1)
scene.render.engine = 'BLENDER_EEVEE_NEXT'
bpy.context.view_layer.update()
